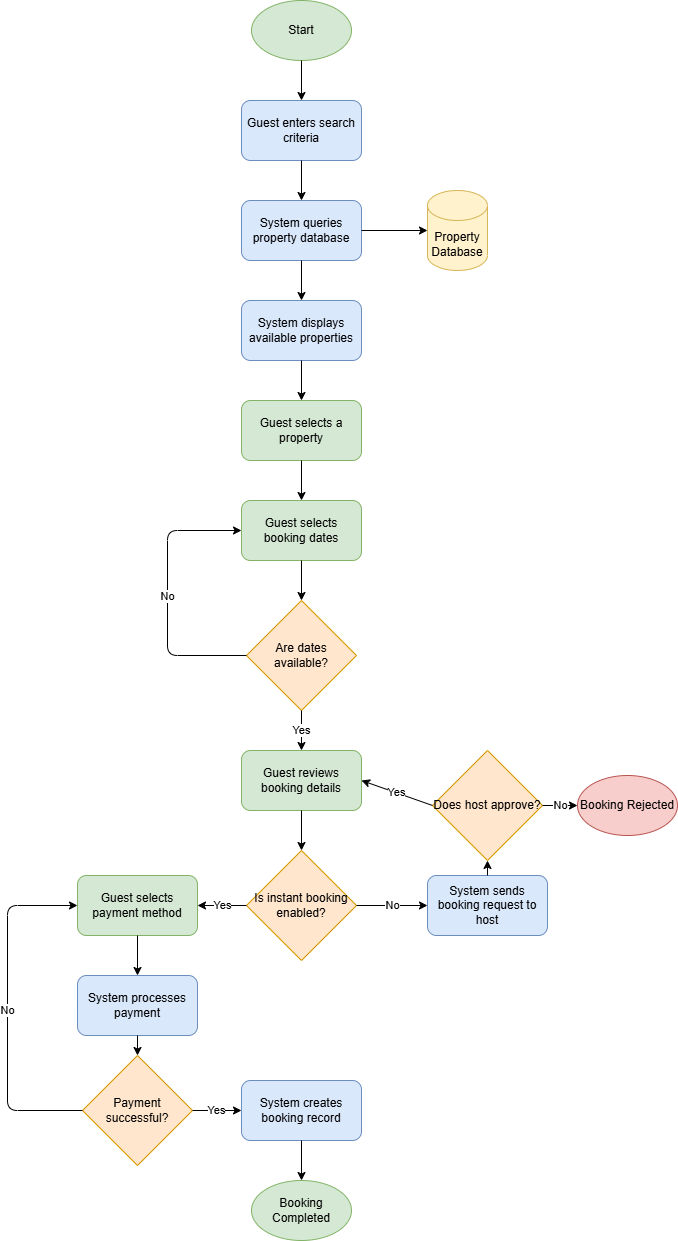

The diagram above was exported from draw.io. Its source (the exported page's mxGraphModel, read from the mxfile embedded in the PNG):
<mxGraphModel dx="1820" dy="1147" grid="1" gridSize="10" guides="1" tooltips="1" connect="1" arrows="1" fold="1" page="1" pageScale="1" pageWidth="827" pageHeight="1169" math="0" shadow="0">
  <root>
    <mxCell id="0" />
    <mxCell id="1" parent="0" />
    <mxCell id="2" value="Start" style="ellipse;whiteSpace=wrap;html=1;fillColor=#d5e8d4;strokeColor=#82b366;" parent="1" vertex="1">
      <mxGeometry x="364" y="40" width="100" height="60" as="geometry" />
    </mxCell>
    <mxCell id="3" value="Guest enters search criteria" style="rounded=1;whiteSpace=wrap;html=1;fillColor=#dae8fc;strokeColor=#6c8ebf;" parent="1" vertex="1">
      <mxGeometry x="354" y="140" width="120" height="60" as="geometry" />
    </mxCell>
    <mxCell id="4" value="System queries property database" style="rounded=1;whiteSpace=wrap;html=1;fillColor=#dae8fc;strokeColor=#6c8ebf;" parent="1" vertex="1">
      <mxGeometry x="354" y="240" width="120" height="60" as="geometry" />
    </mxCell>
    <mxCell id="5" value="Property Database" style="shape=cylinder3;whiteSpace=wrap;html=1;boundedLbl=1;backgroundOutline=1;size=15;fillColor=#fff2cc;strokeColor=#d6b656;" parent="1" vertex="1">
      <mxGeometry x="540" y="230" width="60" height="80" as="geometry" />
    </mxCell>
    <mxCell id="6" value="System displays available properties" style="rounded=1;whiteSpace=wrap;html=1;fillColor=#dae8fc;strokeColor=#6c8ebf;" parent="1" vertex="1">
      <mxGeometry x="354" y="340" width="120" height="60" as="geometry" />
    </mxCell>
    <mxCell id="7" value="Guest selects a property" style="rounded=1;whiteSpace=wrap;html=1;fillColor=#d5e8d4;strokeColor=#82b366;" parent="1" vertex="1">
      <mxGeometry x="354" y="440" width="120" height="60" as="geometry" />
    </mxCell>
    <mxCell id="8" value="Guest selects booking dates" style="rounded=1;whiteSpace=wrap;html=1;fillColor=#d5e8d4;strokeColor=#82b366;" parent="1" vertex="1">
      <mxGeometry x="354" y="540" width="120" height="60" as="geometry" />
    </mxCell>
    <mxCell id="9" value="Are dates available?" style="rhombus;whiteSpace=wrap;html=1;fillColor=#ffe6cc;strokeColor=#d79b00;" parent="1" vertex="1">
      <mxGeometry x="359" y="640" width="110" height="110" as="geometry" />
    </mxCell>
    <mxCell id="10" value="Guest reviews booking details" style="rounded=1;whiteSpace=wrap;html=1;fillColor=#d5e8d4;strokeColor=#82b366;" parent="1" vertex="1">
      <mxGeometry x="354" y="790" width="120" height="60" as="geometry" />
    </mxCell>
    <mxCell id="11" value="Is instant booking enabled?" style="rhombus;whiteSpace=wrap;html=1;fillColor=#ffe6cc;strokeColor=#d79b00;" parent="1" vertex="1">
      <mxGeometry x="359" y="890" width="110" height="110" as="geometry" />
    </mxCell>
    <mxCell id="12" value="System sends booking request to host" style="rounded=1;whiteSpace=wrap;html=1;fillColor=#dae8fc;strokeColor=#6c8ebf;" parent="1" vertex="1">
      <mxGeometry x="540" y="915" width="120" height="60" as="geometry" />
    </mxCell>
    <mxCell id="13" value="Does host approve?" style="rhombus;whiteSpace=wrap;html=1;fillColor=#ffe6cc;strokeColor=#d79b00;" parent="1" vertex="1">
      <mxGeometry x="545" y="790" width="110" height="110" as="geometry" />
    </mxCell>
    <mxCell id="14" value="Booking Rejected" style="ellipse;whiteSpace=wrap;html=1;fillColor=#f8cecc;strokeColor=#b85450;" parent="1" vertex="1">
      <mxGeometry x="690" y="815" width="100" height="60" as="geometry" />
    </mxCell>
    <mxCell id="15" value="Guest selects payment method" style="rounded=1;whiteSpace=wrap;html=1;fillColor=#d5e8d4;strokeColor=#82b366;" parent="1" vertex="1">
      <mxGeometry x="190" y="915" width="120" height="60" as="geometry" />
    </mxCell>
    <mxCell id="16" value="System processes payment" style="rounded=1;whiteSpace=wrap;html=1;fillColor=#dae8fc;strokeColor=#6c8ebf;" parent="1" vertex="1">
      <mxGeometry x="190" y="1015" width="120" height="60" as="geometry" />
    </mxCell>
    <mxCell id="17" value="Payment successful?" style="rhombus;whiteSpace=wrap;html=1;fillColor=#ffe6cc;strokeColor=#d79b00;" parent="1" vertex="1">
      <mxGeometry x="195" y="1095" width="110" height="110" as="geometry" />
    </mxCell>
    <mxCell id="18" value="System creates booking record" style="rounded=1;whiteSpace=wrap;html=1;fillColor=#dae8fc;strokeColor=#6c8ebf;" parent="1" vertex="1">
      <mxGeometry x="354" y="1120" width="120" height="60" as="geometry" />
    </mxCell>
    <mxCell id="19" value="Booking Completed" style="ellipse;whiteSpace=wrap;html=1;fillColor=#d5e8d4;strokeColor=#82b366;" parent="1" vertex="1">
      <mxGeometry x="364" y="1220" width="100" height="60" as="geometry" />
    </mxCell>
    <mxCell id="20" value="" style="endArrow=classic;html=1;exitX=0.5;exitY=1;exitDx=0;exitDy=0;entryX=0.5;entryY=0;entryDx=0;entryDy=0;" parent="1" source="2" target="3" edge="1">
      <mxGeometry width="50" height="50" relative="1" as="geometry">
        <mxPoint x="390" y="430" as="sourcePoint" />
        <mxPoint x="440" y="380" as="targetPoint" />
      </mxGeometry>
    </mxCell>
    <mxCell id="21" value="" style="endArrow=classic;html=1;exitX=0.5;exitY=1;exitDx=0;exitDy=0;entryX=0.5;entryY=0;entryDx=0;entryDy=0;" parent="1" source="3" target="4" edge="1">
      <mxGeometry width="50" height="50" relative="1" as="geometry">
        <mxPoint x="390" y="430" as="sourcePoint" />
        <mxPoint x="440" y="380" as="targetPoint" />
      </mxGeometry>
    </mxCell>
    <mxCell id="22" value="" style="endArrow=classic;html=1;exitX=1;exitY=0.5;exitDx=0;exitDy=0;entryX=0;entryY=0.5;entryDx=0;entryDy=0;" parent="1" source="4" target="5" edge="1">
      <mxGeometry width="50" height="50" relative="1" as="geometry">
        <mxPoint x="390" y="430" as="sourcePoint" />
        <mxPoint x="440" y="380" as="targetPoint" />
      </mxGeometry>
    </mxCell>
    <mxCell id="23" value="" style="endArrow=classic;html=1;exitX=0.5;exitY=1;exitDx=0;exitDy=0;entryX=0.5;entryY=0;entryDx=0;entryDy=0;" parent="1" source="4" target="6" edge="1">
      <mxGeometry width="50" height="50" relative="1" as="geometry">
        <mxPoint x="390" y="430" as="sourcePoint" />
        <mxPoint x="440" y="380" as="targetPoint" />
      </mxGeometry>
    </mxCell>
    <mxCell id="24" value="" style="endArrow=classic;html=1;exitX=0.5;exitY=1;exitDx=0;exitDy=0;entryX=0.5;entryY=0;entryDx=0;entryDy=0;" parent="1" source="6" target="7" edge="1">
      <mxGeometry width="50" height="50" relative="1" as="geometry">
        <mxPoint x="390" y="430" as="sourcePoint" />
        <mxPoint x="440" y="380" as="targetPoint" />
      </mxGeometry>
    </mxCell>
    <mxCell id="25" value="" style="endArrow=classic;html=1;exitX=0.5;exitY=1;exitDx=0;exitDy=0;entryX=0.5;entryY=0;entryDx=0;entryDy=0;" parent="1" source="7" target="8" edge="1">
      <mxGeometry width="50" height="50" relative="1" as="geometry">
        <mxPoint x="390" y="430" as="sourcePoint" />
        <mxPoint x="440" y="380" as="targetPoint" />
      </mxGeometry>
    </mxCell>
    <mxCell id="26" value="" style="endArrow=classic;html=1;exitX=0.5;exitY=1;exitDx=0;exitDy=0;entryX=0.5;entryY=0;entryDx=0;entryDy=0;" parent="1" source="8" target="9" edge="1">
      <mxGeometry width="50" height="50" relative="1" as="geometry">
        <mxPoint x="390" y="630" as="sourcePoint" />
        <mxPoint x="440" y="580" as="targetPoint" />
      </mxGeometry>
    </mxCell>
    <mxCell id="27" value="No" style="endArrow=classic;html=1;exitX=0;exitY=0.5;exitDx=0;exitDy=0;entryX=0;entryY=0.5;entryDx=0;entryDy=0;" parent="1" source="9" target="8" edge="1">
      <mxGeometry width="50" height="50" relative="1" as="geometry">
        <mxPoint x="390" y="630" as="sourcePoint" />
        <mxPoint x="440" y="580" as="targetPoint" />
        <Array as="points">
          <mxPoint x="280" y="695" />
          <mxPoint x="280" y="570" />
        </Array>
      </mxGeometry>
    </mxCell>
    <mxCell id="28" value="Yes" style="endArrow=classic;html=1;exitX=0.5;exitY=1;exitDx=0;exitDy=0;entryX=0.5;entryY=0;entryDx=0;entryDy=0;" parent="1" source="9" target="10" edge="1">
      <mxGeometry width="50" height="50" relative="1" as="geometry">
        <mxPoint x="390" y="730" as="sourcePoint" />
        <mxPoint x="440" y="680" as="targetPoint" />
      </mxGeometry>
    </mxCell>
    <mxCell id="29" value="" style="endArrow=classic;html=1;exitX=0.5;exitY=1;exitDx=0;exitDy=0;entryX=0.5;entryY=0;entryDx=0;entryDy=0;" parent="1" source="10" target="11" edge="1">
      <mxGeometry width="50" height="50" relative="1" as="geometry">
        <mxPoint x="390" y="830" as="sourcePoint" />
        <mxPoint x="440" y="780" as="targetPoint" />
      </mxGeometry>
    </mxCell>
    <mxCell id="30" value="No" style="endArrow=classic;html=1;exitX=1;exitY=0.5;exitDx=0;exitDy=0;entryX=0;entryY=0.5;entryDx=0;entryDy=0;" parent="1" source="11" target="12" edge="1">
      <mxGeometry width="50" height="50" relative="1" as="geometry">
        <mxPoint x="390" y="830" as="sourcePoint" />
        <mxPoint x="440" y="780" as="targetPoint" />
      </mxGeometry>
    </mxCell>
    <mxCell id="31" value="" style="endArrow=classic;html=1;exitX=0.5;exitY=0;exitDx=0;exitDy=0;entryX=0.5;entryY=1;entryDx=0;entryDy=0;" parent="1" source="12" target="13" edge="1">
      <mxGeometry width="50" height="50" relative="1" as="geometry">
        <mxPoint x="390" y="830" as="sourcePoint" />
        <mxPoint x="440" y="780" as="targetPoint" />
      </mxGeometry>
    </mxCell>
    <mxCell id="32" value="No" style="endArrow=classic;html=1;exitX=1;exitY=0.5;exitDx=0;exitDy=0;entryX=0;entryY=0.5;entryDx=0;entryDy=0;" parent="1" source="13" target="14" edge="1">
      <mxGeometry width="50" height="50" relative="1" as="geometry">
        <mxPoint x="390" y="830" as="sourcePoint" />
        <mxPoint x="440" y="780" as="targetPoint" />
      </mxGeometry>
    </mxCell>
    <mxCell id="33" value="Yes" style="endArrow=classic;html=1;exitX=0;exitY=0.5;exitDx=0;exitDy=0;entryX=1;entryY=0.5;entryDx=0;entryDy=0;" parent="1" source="13" target="10" edge="1">
      <mxGeometry width="50" height="50" relative="1" as="geometry">
        <mxPoint x="390" y="830" as="sourcePoint" />
        <mxPoint x="440" y="780" as="targetPoint" />
      </mxGeometry>
    </mxCell>
    <mxCell id="34" value="Yes" style="endArrow=classic;html=1;exitX=0;exitY=0.5;exitDx=0;exitDy=0;entryX=1;entryY=0.5;entryDx=0;entryDy=0;" parent="1" source="11" target="15" edge="1">
      <mxGeometry width="50" height="50" relative="1" as="geometry">
        <mxPoint x="390" y="930" as="sourcePoint" />
        <mxPoint x="440" y="880" as="targetPoint" />
      </mxGeometry>
    </mxCell>
    <mxCell id="35" value="" style="endArrow=classic;html=1;exitX=0.5;exitY=1;exitDx=0;exitDy=0;entryX=0.5;entryY=0;entryDx=0;entryDy=0;" parent="1" source="15" target="16" edge="1">
      <mxGeometry width="50" height="50" relative="1" as="geometry">
        <mxPoint x="390" y="930" as="sourcePoint" />
        <mxPoint x="440" y="880" as="targetPoint" />
      </mxGeometry>
    </mxCell>
    <mxCell id="36" value="" style="endArrow=classic;html=1;exitX=0.5;exitY=1;exitDx=0;exitDy=0;entryX=0.5;entryY=0;entryDx=0;entryDy=0;" parent="1" source="16" target="17" edge="1">
      <mxGeometry width="50" height="50" relative="1" as="geometry">
        <mxPoint x="390" y="1030" as="sourcePoint" />
        <mxPoint x="440" y="980" as="targetPoint" />
      </mxGeometry>
    </mxCell>
    <mxCell id="37" value="Yes" style="endArrow=classic;html=1;exitX=1;exitY=0.5;exitDx=0;exitDy=0;entryX=0;entryY=0.5;entryDx=0;entryDy=0;" parent="1" source="17" target="18" edge="1">
      <mxGeometry width="50" height="50" relative="1" as="geometry">
        <mxPoint x="390" y="1030" as="sourcePoint" />
        <mxPoint x="440" y="980" as="targetPoint" />
      </mxGeometry>
    </mxCell>
    <mxCell id="38" value="" style="endArrow=classic;html=1;exitX=0.5;exitY=1;exitDx=0;exitDy=0;entryX=0.5;entryY=0;entryDx=0;entryDy=0;" parent="1" source="18" target="19" edge="1">
      <mxGeometry width="50" height="50" relative="1" as="geometry">
        <mxPoint x="390" y="1130" as="sourcePoint" />
        <mxPoint x="440" y="1080" as="targetPoint" />
      </mxGeometry>
    </mxCell>
    <mxCell id="39" value="No" style="endArrow=classic;html=1;exitX=0;exitY=0.5;exitDx=0;exitDy=0;entryX=0;entryY=0.5;entryDx=0;entryDy=0;" parent="1" source="17" target="15" edge="1">
      <mxGeometry width="50" height="50" relative="1" as="geometry">
        <mxPoint x="390" y="1030" as="sourcePoint" />
        <mxPoint x="440" y="980" as="targetPoint" />
        <Array as="points">
          <mxPoint x="120" y="1150" />
          <mxPoint x="120" y="945" />
        </Array>
      </mxGeometry>
    </mxCell>
  </root>
</mxGraphModel>